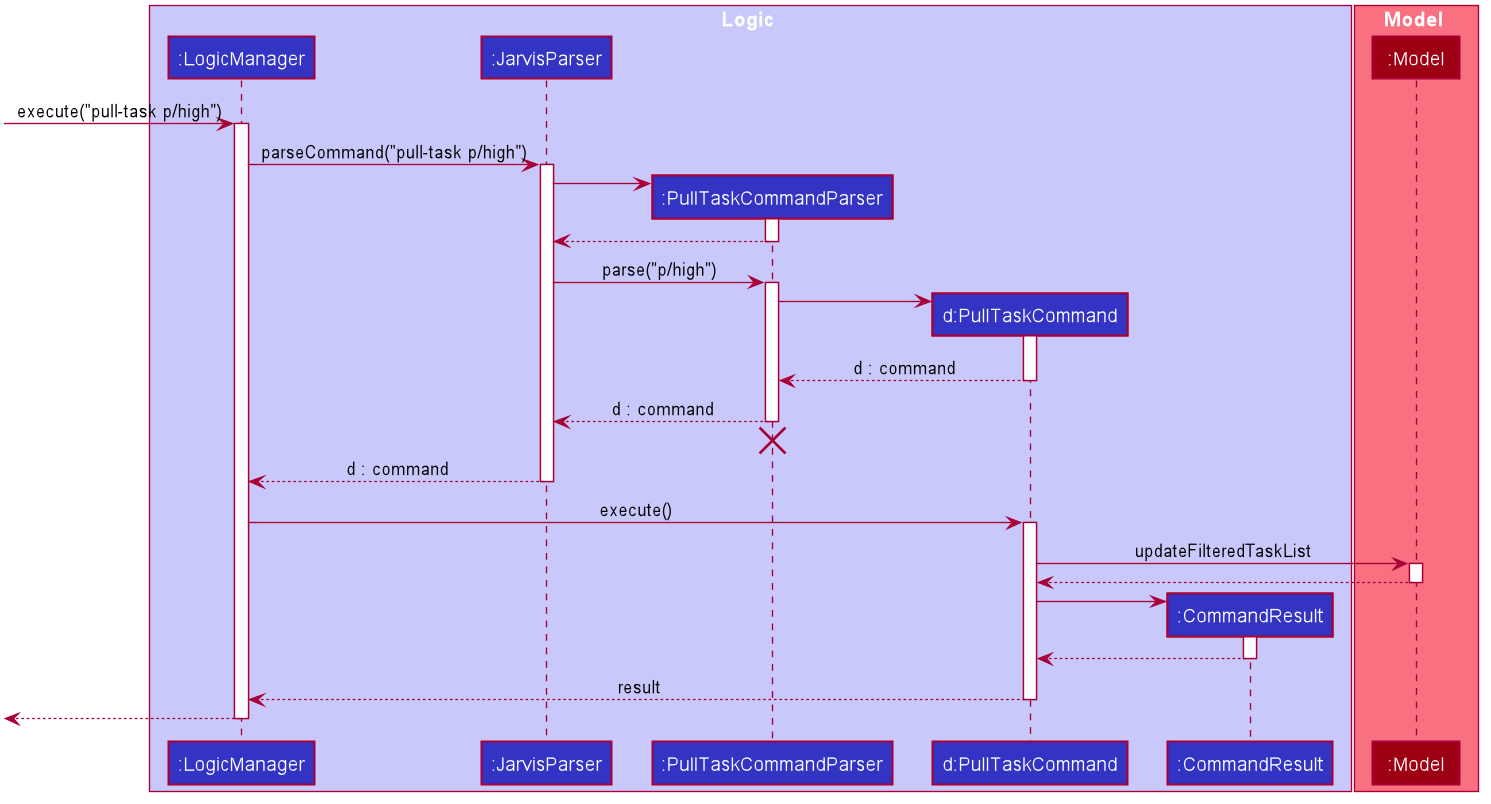

The diagram above was rendered by PlantUML. Its source (embedded in the PNG):
@startuml








skinparam BackgroundColor #FFFFFFF

skinparam Shadowing false

skinparam Class {
    FontColor #FFFFFF
    BorderThickness 1
    BorderColor #FFFFFF
    StereotypeFontColor #FFFFFF
    FontName Arial
    ClassAttributeFontColor #FFFFFFF
}

skinparam Actor {
    BorderColor #000000
    Color #000000
    FontName Arial
}

skinparam Sequence {
    MessageAlign center
    BoxFontSize 15
    BoxPadding 0
    BoxFontColor #FFFFFF
    FontName Arial
}

skinparam Participant {
    FontColor #FFFFFFF
    Padding 20
}

skinparam MinClassWidth 50
skinparam ParticipantPadding 10
skinparam Shadowing false
skinparam DefaultTextAlignment center
skinparam packageStyle Rectangle

hide circle

box Logic #C8C8FA
participant ":LogicManager" as LogicManager #3333C4
participant ":JarvisParser" as JarvisParser #3333C4
participant ":PullTaskCommandParser" as PullTaskCommandParser #3333C4
participant "d:PullTaskCommand" as PullTaskCommand #3333C4
participant ":CommandResult" as CommandResult #3333C4
end box

box Model #F97181
participant ":Model" as Model #9D0012
end box

[-> LogicManager : execute("pull-task p/high")
activate LogicManager

LogicManager -> JarvisParser : parseCommand("pull-task p/high")
activate JarvisParser

create PullTaskCommandParser
JarvisParser -> PullTaskCommandParser
activate PullTaskCommandParser

PullTaskCommandParser --> JarvisParser
deactivate PullTaskCommandParser

JarvisParser -> PullTaskCommandParser : parse("p/high")
activate PullTaskCommandParser

create PullTaskCommand
PullTaskCommandParser -> PullTaskCommand
activate PullTaskCommand

PullTaskCommand --> PullTaskCommandParser : d : command
deactivate PullTaskCommand

PullTaskCommandParser --> JarvisParser : d : command
deactivate PullTaskCommandParser
PullTaskCommandParser -[hidden]-> JarvisParser
destroy PullTaskCommandParser

JarvisParser --> LogicManager : d : command
deactivate JarvisParser

LogicManager -> PullTaskCommand : execute()
activate PullTaskCommand

PullTaskCommand -> Model : updateFilteredTaskList
activate Model

Model --> PullTaskCommand
deactivate Model

create CommandResult
PullTaskCommand -> CommandResult
activate CommandResult

CommandResult --> PullTaskCommand
deactivate CommandResult

PullTaskCommand --> LogicManager : result
deactivate PullTaskCommand

[<--LogicManager
deactivate LogicManager
@enduml